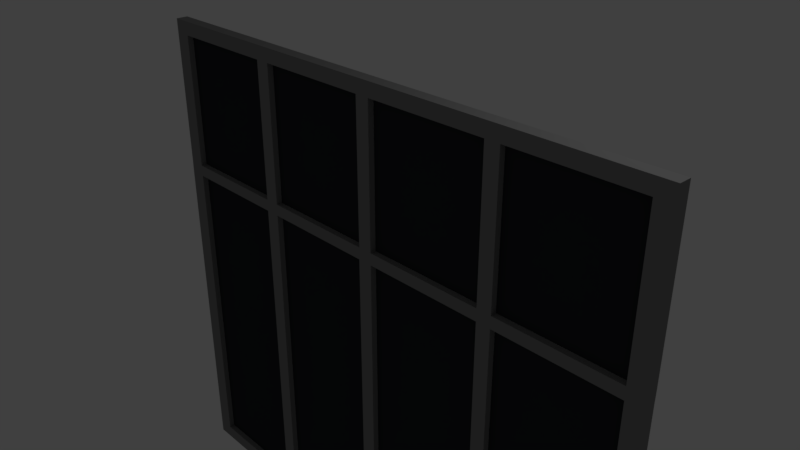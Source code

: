 # Source: student_centre_window_small.blend  (saved by Blender 2.78.0; exported with 4.5.12 LTS)
import bpy
from mathutils import Matrix  # noqa: F401  (used for matrix-valued properties, if any)

bpy.ops.wm.read_factory_settings(use_empty=True)
scene = bpy.context.scene
scene.name = 'Scene'

# ---- collections
col_collection_1 = bpy.data.collections.new('Collection 1'); scene.collection.children.link(col_collection_1)

# ---- materials (node trees are filled in below, after node groups)
mat_student_centre_window_small_1_blue = bpy.data.materials.new('student_centre_window_small_1_blue')
mat_student_centre_window_small_1_blue.alpha_threshold = 0.0
mat_student_centre_window_small_1_blue.use_transparent_shadow = False
mat_student_centre_window_small_1_blue.diffuse_color = (0.2384, 0.2384, 0.2384, 1.0)
mat_student_centre_window_small_1_blue.roughness = 0.5
mat_student_centre_window_small_1_grey = bpy.data.materials.new('student_centre_window_small_1_grey')
mat_student_centre_window_small_1_grey.alpha_threshold = 0.0
mat_student_centre_window_small_1_grey.use_transparent_shadow = False
mat_student_centre_window_small_1_grey.diffuse_color = (0.03071, 0.0331, 0.03689, 1.0)
mat_student_centre_window_small_1_grey.roughness = 0.5

# ---- material node trees

# ---- world
world_world = bpy.data.worlds.new('World'); scene.world = world_world
world_world.color = (0.05088, 0.05088, 0.05088)
world_world.use_sun_shadow = False
world_world.sun_shadow_jitter_overblur = 0.0
world_world.cycles.sampling_method = 'MANUAL'

# ---- cameras
cam_camera = bpy.data.cameras.new('Camera')
cam_camera.clip_end = 100.0
cam_camera.lens = 35.0
cam_camera.sensor_width = 32.0
cam_camera.sensor_height = 18.0
cam_camera.ortho_scale = 7.314
cam_camera.dof.focus_distance = 0.0
cam_camera.dof.aperture_fstop = 128.0

# ---- lights
light_lamp = bpy.data.lights.new('Lamp', 'POINT')
light_lamp.transmission_factor = 0.0
light_lamp.cutoff_distance = 30.0
light_lamp.energy = 100.0
light_lamp.shadow_buffer_clip_start = 1.001
light_lamp.shadow_soft_size = 0.1
light_lamp.shadow_maximum_resolution = 0.006
light_lamp.use_absolute_resolution = True

# ---- meshes
me_cube_003 = bpy.data.meshes.new('Cube.003')
me_cube_003.from_pydata([(0.812, 1.0, 1.0), (0.812, -1.0, 1.0), (0.7884, 1.0, 1.0), (0.7884, -1.0, 1.0), (0.6114, 1.0, 1.0), (0.612, -1.0, 1.0), (0.5903, 1.0, 1.0), (0.5903, -1.0, 1.0), (0.4099, -1.0, 1.0), (0.4099, 1.0, 1.0), (0.3882, 1.0, 1.0), (0.3882, -1.0, 1.0), (0.2108, 1.0, 1.0), (0.2108, -1.0, 1.0), (0.1876, 1.0, 1.0), (0.1881, -1.0, 1.0), (0.01366, 1.0, 1.0), (0.01366, -1.0, 1.0), (-0.01295, 1.0, 1.0), (-0.01196, -1.0, 1.0), (0.7884, 1.0, 24.29), (0.812, 1.0, 24.29), (0.812, -1.0, 24.29), (0.7884, -1.0, 24.29), (0.5903, 1.0, 24.29), (0.6114, 1.0, 24.29), (0.612, -1.0, 24.29), (0.5903, -1.0, 24.29), (0.3882, 1.0, 24.29), (0.4099, 1.0, 24.29), (0.4099, -1.0, 24.29), (0.3882, -1.0, 24.29), (0.1876, 1.0, 24.29), (0.2108, 1.0, 24.29), (0.2108, -1.0, 24.29), (0.1881, -1.0, 24.29), (-0.01295, 1.0, 24.29), (0.01366, 1.0, 24.29), (0.01366, -1.0, 24.29), (-0.01196, -1.0, 24.29), (-0.7893, 1.0, 24.29), (0.8118, -1.0, -1.0), (0.8118, 1.0, -1.0), (0.7885, -1.0, -1.0), (0.7885, 1.0, -1.0), (0.6117, -1.0, -1.0), (0.6117, 1.0, -1.0), (0.5903, -1.0, -1.0), (0.5903, 1.0, -1.0), (0.4101, -1.0, -1.0), (0.4101, 1.0, -1.0), (0.3878, 1.0, -1.0), (0.3878, -1.0, -1.0), (0.2105, -1.0, -1.0), (0.2105, 1.0, -1.0), (0.1877, -1.0, -1.0), (0.1877, 1.0, -1.0), (0.01371, -1.0, -1.0), (0.01276, 1.0, -1.0), (-0.01243, -1.0, -1.0), (-0.01243, 1.0, -1.0), (0.7885, -1.0, -57.56), (0.8118, -1.0, -57.56), (0.8118, 1.0, -57.56), (0.7885, 1.0, -57.56), (0.5903, -1.0, -57.56), (0.6117, -1.0, -57.56), (0.6117, 1.0, -57.56), (0.5903, 1.0, -57.56), (0.3878, -1.0, -57.56), (0.4101, -1.0, -57.56), (0.4101, 1.0, -57.56), (0.3878, 1.0, -57.56), (0.1877, -1.0, -57.56), (0.2105, -1.0, -57.56), (0.2105, 1.0, -57.56), (0.1877, 1.0, -57.56), (-0.01243, -1.0, -57.56), (0.01371, -1.0, -57.56), (0.01276, 1.0, -57.56), (-0.01243, 1.0, -57.56), (0.7884, 0.0, 1.0), (0.6117, 0.0, 1.0), (0.5903, 0.0, 1.0), (0.4099, 0.0, 1.0), (0.3882, 0.0, 1.0), (0.2108, 0.0, 1.0), (0.1878, 0.0, 1.0), (0.01366, 0.0, 1.0), (-0.01246, 0.0, 1.0), (0.7884, 0.0, 24.29), (0.6117, 0.0, 24.29), (0.5903, 0.0, 24.29), (0.4099, 0.0, 24.29), (0.3882, 0.0, 24.29), (0.2108, 0.0, 24.29), (0.1878, 0.0, 24.29), (0.01366, 0.0, 24.29), (-0.01246, 0.0, 24.29), (-0.7893, 0.0, 24.29), (-0.01196, -1.0, 12.65), (-0.01295, 1.0, 12.65), (0.4099, -1.0, 12.65), (0.3882, -1.0, 12.65), (0.3882, 1.0, 12.65), (0.7884, -1.0, 12.65), (0.1876, 1.0, 12.65), (0.2108, 1.0, 12.65), (0.7884, 1.0, 12.65), (0.5903, 1.0, 12.65), (0.6114, 1.0, 12.65), (0.2108, -1.0, 12.65), (0.612, -1.0, 12.65), (0.1881, -1.0, 12.65), (0.5903, -1.0, 12.65), (0.01366, 1.0, 12.65), (0.01366, -1.0, 12.65), (0.4099, 1.0, 12.65), (0.7885, 0.0, -1.0), (0.6117, 0.0, -1.0), (0.5903, 0.0, -1.0), (0.4101, 0.0, -1.0), (0.3878, 0.0, -1.0), (0.2105, 0.0, -1.0), (0.1877, 0.0, -1.0), (0.01324, 0.0, -1.0), (-0.01243, 0.0, -1.0), (0.7885, 0.0, -57.56), (0.6117, 0.0, -57.56), (0.5903, 0.0, -57.56), (0.4101, 0.0, -57.56), (0.3878, 0.0, -57.56), (0.2105, 0.0, -57.56), (0.1877, 0.0, -57.56), (0.01324, 0.0, -57.56), (-0.01243, 0.0, -57.56), (-0.01243, -1.0, -29.28), (0.01371, -1.0, -29.28), (0.5903, 1.0, -29.28), (0.5903, -1.0, -29.28), (0.3878, -1.0, -29.28), (0.4101, -1.0, -29.28), (0.01276, 1.0, -29.28), (0.7885, -1.0, -29.28), (0.4101, 1.0, -29.28), (-0.01243, 1.0, -29.28), (0.3878, 1.0, -29.28), (0.7885, 1.0, -29.28), (0.1877, -1.0, -29.28), (0.2105, -1.0, -29.28), (0.6117, -1.0, -29.28), (0.2105, 1.0, -29.28), (0.6117, 1.0, -29.28), (0.1877, 1.0, -29.28), (0.1877, 0.0, -29.28), (0.6117, 0.0, -29.28), (0.2105, 0.0, -29.28), (0.7885, 0.0, -29.28), (0.3878, 0.0, -29.28), (-0.01243, 0.0, -29.28), (0.4101, 0.0, -29.28), (0.5903, 0.0, -29.28), (0.01324, 0.0, -29.28), (0.4099, 0.0, 12.65), (0.01366, 0.0, 12.65), (0.5903, 0.0, 12.65), (0.1878, 0.0, 12.65), (0.6117, 0.0, 12.65), (0.2108, 0.0, 12.65), (-0.01246, 0.0, 12.65), (0.3882, 0.0, 12.65), (0.7884, 0.0, 12.65), (0.7884, 1.0, 26.64), (0.812, 1.0, 26.64), (0.812, -1.0, 26.64), (0.7884, -1.0, 26.64), (0.7884, 0.0, 26.64), (-0.7893, 1.0, 26.64), (-0.7893, 0.0, 26.64), (0.7884, 0.0, 24.29), (0.7884, 1.0, 24.29), (-0.7893, 0.0, 24.29), (-0.7893, 1.0, 24.29), (0.7884, -1.0, 24.29), (0.7884, 0.0, 26.64), (0.7884, 1.0, 26.64), (-0.7893, 0.0, 26.64), (-0.7893, 1.0, 26.64), (0.7884, -1.0, 26.64), (0.7884, 0.0, 24.29), (0.7884, 1.0, 24.29), (-0.7893, 0.0, 24.29), (0.7884, -1.0, 24.29), (0.7884, 0.0, 26.64), (0.7884, 1.0, 26.64), (-0.7893, 0.0, 26.64), (-0.7893, 1.0, 26.64), (0.7884, -1.0, 26.64), (0.8118, 1.0, -59.98), (0.7885, -1.0, -59.98), (0.8118, -1.0, -59.98), (0.7885, 1.0, -59.98), (0.7885, 0.0, -59.98), (-0.01208, -1.0, 26.64), (-0.01249, 1.0, 26.64), (-0.01228, 0.0, 26.64), (-0.01246, 0.0, 24.29), (-0.01225, -1.0, -59.98), (-0.01225, 1.0, -59.98), (-0.01214, 0.0, -59.98)], [(40, 182), (181, 99), (178, 186), (187, 177), (186, 195), (196, 187), (181, 191)], [(89, 18, 60, 126, 59, 19), (81, 2, 4, 82), (171, 105, 23, 90), (83, 6, 9, 84), (107, 106, 32, 33), (85, 10, 12, 86), (3, 1, 22, 23, 105), (87, 14, 16, 88), (205, 203, 197, 193), (170, 103, 31, 94), (103, 102, 30, 31), (169, 100, 39, 98), (91, 25, 24, 92), (93, 29, 28, 94), (95, 33, 32, 96), (97, 37, 36, 98), (23, 22, 174, 175), (110, 109, 24, 25), (168, 107, 33, 95), (167, 110, 25, 91), (113, 111, 34, 35), (166, 113, 35, 96), (114, 112, 26, 27), (115, 101, 36, 37), (165, 114, 27, 92), (164, 115, 37, 97), (117, 104, 28, 29), (0, 2, 108, 20, 21), (163, 117, 29, 93), (100, 116, 38, 39), (1, 0, 21, 22), (41, 43, 143, 61, 62), (119, 46, 44, 118), (121, 50, 48, 120), (123, 54, 51, 122), (162, 137, 78, 134), (125, 58, 56, 124), (141, 140, 69, 70), (203, 39, 192, 197), (161, 138, 68, 129), (137, 136, 77, 78), (129, 68, 67, 128), (131, 72, 71, 130), (133, 76, 75, 132), (135, 80, 79, 134), (160, 141, 70, 130), (145, 142, 79, 80), (146, 144, 71, 72), (42, 41, 62, 63), (159, 145, 80, 135), (158, 146, 72, 131), (44, 42, 63, 64, 147), (149, 148, 73, 74), (157, 147, 64, 127), (150, 139, 65, 66), (156, 149, 74, 132), (155, 150, 66, 128), (153, 151, 75, 76), (154, 153, 76, 133), (138, 152, 67, 68), (48, 46, 152, 138), (148, 154, 133, 73), (55, 124, 154, 148), (124, 56, 153, 154), (56, 54, 151, 153), (152, 155, 128, 67), (46, 119, 155, 152), (119, 45, 150, 155), (151, 156, 132, 75), (54, 123, 156, 151), (123, 53, 149, 156), (45, 47, 139, 150), (143, 157, 127, 61), (43, 118, 157, 143), (118, 44, 147, 157), (53, 55, 148, 149), (140, 158, 131, 69), (52, 122, 158, 140), (122, 51, 146, 158), (136, 159, 135, 77), (59, 126, 159, 136), (126, 60, 145, 159), (51, 50, 144, 146), (60, 58, 142, 145), (144, 160, 130, 71), (50, 121, 160, 144), (121, 49, 141, 160), (77, 135, 134, 78), (73, 133, 132, 74), (69, 131, 130, 70), (65, 129, 128, 66), (57, 59, 136, 137), (139, 161, 129, 65), (47, 120, 161, 139), (120, 48, 138, 161), (49, 52, 140, 141), (57, 125, 124, 55), (142, 162, 134, 79), (58, 125, 162, 142), (125, 57, 137, 162), (53, 123, 122, 52), (49, 121, 120, 47), (45, 119, 118, 43), (19, 17, 116, 100), (102, 163, 93, 30), (8, 84, 163, 102), (84, 9, 117, 163), (9, 10, 104, 117), (116, 164, 97, 38), (17, 88, 164, 116), (88, 16, 115, 164), (109, 165, 92, 24), (6, 83, 165, 109), (83, 7, 114, 165), (16, 18, 101, 115), (7, 5, 112, 114), (106, 166, 96, 32), (14, 87, 166, 106), (87, 15, 113, 166), (15, 13, 111, 113), (112, 167, 91, 26), (5, 82, 167, 112), (82, 4, 110, 167), (111, 168, 95, 34), (13, 86, 168, 111), (86, 12, 107, 168), (4, 6, 109, 110), (38, 97, 98, 39), (34, 95, 96, 35), (30, 93, 94, 31), (26, 91, 92, 27), (101, 169, 98, 36), (18, 89, 169, 101), (89, 19, 100, 169), (11, 8, 102, 103), (104, 170, 94, 28), (10, 85, 170, 104), (85, 11, 103, 170), (36, 204, 194, 190), (15, 87, 88, 17), (11, 85, 86, 13), (12, 14, 106, 107), (7, 83, 84, 8), (108, 171, 90, 20), (2, 81, 171, 108), (81, 3, 105, 171), (3, 81, 82, 5), (119, 155, 128, 127, 157, 118), (121, 160, 130, 129, 161, 120), (123, 156, 132, 131, 158, 122), (154, 124, 125, 162, 134, 133), (167, 82, 81, 171, 90, 91), (163, 84, 83, 165, 92, 93), (168, 86, 85, 170, 94, 95), (164, 88, 87, 166, 96, 97), (60, 18, 16, 14, 12, 10, 9, 6, 4, 2, 0, 42, 44, 46, 48, 50, 51, 54, 56, 58), (41, 1, 3, 5, 7, 8, 11, 13, 15, 17, 19, 59, 57, 55, 53, 52, 49, 47, 45, 43), (42, 0, 1, 41), (174, 173, 172, 176, 175), (175, 176, 184, 188), (21, 20, 172, 173), (22, 21, 173, 174), (23, 175, 188, 183), (179, 183, 192, 189), (183, 188, 197, 192), (20, 90, 179, 180), (172, 20, 180, 185), (176, 172, 185, 184), (90, 23, 183, 179), (90, 190, 194, 193, 197, 192), (188, 184, 193, 197), (185, 180, 190, 194), (180, 179, 189, 190), (184, 185, 194, 193), (39, 206, 90, 192), (206, 36, 190, 90), (36, 39, 203, 204), (190, 189, 192, 197, 193, 194), (199, 202, 201, 198, 200), (63, 62, 200, 198), (64, 63, 198, 201), (61, 127, 135, 77), (62, 61, 199, 200), (127, 64, 80, 135), (201, 202, 209, 208), (199, 61, 77, 207), (202, 199, 207, 209), (64, 201, 208, 80), (204, 205, 193, 194), (135, 80, 208, 209, 207, 77)])
me_cube_003.polygons.foreach_set('material_index', [0, 0, 0, 0, 0, 0, 0, 0, 0, 0, 0, 0, 0, 0, 0, 0, 0, 0, 0, 0, 0, 0, 0, 0, 0, 0, 0, 0, 0, 0, 0, 0, 0, 0, 0, 0, 0, 0, 0, 0, 0, 0, 0, 0, 0, 0, 0, 0, 0, 0, 0, 0, 0, 0, 0, 0, 0, 0, 0, 0, 0, 0, 0, 0, 0, 0, 0, 0, 0, 0, 0, 0, 0, 0, 0, 0, 0, 0, 0, 0, 0, 0, 0, 0, 0, 0, 0, 0, 0, 0, 0, 0, 0, 0, 0, 0, 0, 0, 0, 0, 0, 0, 0, 0, 0, 0, 0, 0, 0, 0, 0, 0, 0, 0, 0, 0, 0, 0, 0, 0, 0, 0, 0, 0, 0, 0, 0, 0, 0, 0, 0, 0, 0, 0, 0, 0, 0, 0, 0, 0, 0, 0, 0, 0, 0, 0, 0, 1, 1, 1, 1, 1, 1, 1, 1, 0, 0, 0, 0, 0, 0, 0, 0, 0, 0, 0, 0, 0, 0, 0, 0, 0, 0, 0, 0, 0, 0, 0, 0, 0, 0, 0, 0, 0, 0, 0, 0, 0, 0, 0])
me_cube_003.materials.append(mat_student_centre_window_small_1_blue)
me_cube_003.materials.append(mat_student_centre_window_small_1_grey)
me_cube_003.use_remesh_preserve_volume = False
me_cube_003.use_remesh_preserve_attributes = False
me_cube_003.use_mirror_vertex_groups = False
me_cube_003.update()

# ---- objects
ob_cube = bpy.data.objects.new('Cube', me_cube_003)
ob_lamp = bpy.data.objects.new('Lamp', light_lamp)
ob_camera = bpy.data.objects.new('Camera', cam_camera)

# ---- transforms, parenting, visibility, modifiers, constraints
ob_cube.location = (-3.978, 0.0, 0.0)
ob_cube.scale = (10.01, 0.08793, 0.08793)
ob_cube.lineart.crease_threshold = 0.0
ob_lamp.location = (4.076, 1.005, 5.904)
ob_lamp.rotation_euler = (0.6503, 0.05522, 1.866)
ob_lamp.lock_rotations_4d = False
ob_lamp.empty_display_type = 'ARROWS'
ob_lamp.color = (0.0, 0.0, 0.0, 0.0)
ob_lamp.hide_viewport = True
ob_lamp.lineart.crease_threshold = 0.0
ob_camera.location = (7.481, -6.508, 5.344)
ob_camera.rotation_euler = (1.109, 0.0, 0.8149)
ob_camera.lock_rotations_4d = False
ob_camera.empty_display_type = 'ARROWS'
ob_camera.color = (0.0, 0.0, 0.0, 0.0)
ob_camera.hide_viewport = True
ob_camera.display_type = 'WIRE'
ob_camera.lineart.crease_threshold = 0.0

# ---- collection membership
col_collection_1.objects.link(ob_cube)
col_collection_1.objects.link(ob_lamp)
col_collection_1.objects.link(ob_camera)

# ---- scene / render settings (as saved in the file)
scene.camera = ob_camera
scene.frame_start = 1; scene.frame_end = 250; scene.frame_set(0)
scene.render.engine = 'BLENDER_EEVEE_NEXT'
scene.render.resolution_percentage = 50
scene.render.dither_intensity = 0.0
scene.cycles.use_denoising = False
scene.cycles.samples = 128
scene.cycles.sampling_pattern = 'TABULATED_SOBOL'
scene.cycles.light_sampling_threshold = 0.0
scene.cycles.use_adaptive_sampling = False
scene.cycles.use_light_tree = False
scene.cycles.blur_glossy = 0.0
scene.cycles.sample_clamp_indirect = 0.0
scene.view_settings.view_transform = 'Standard'
scene.unit_settings.scale_length = 0.3048
bpy.context.view_layer.update()
